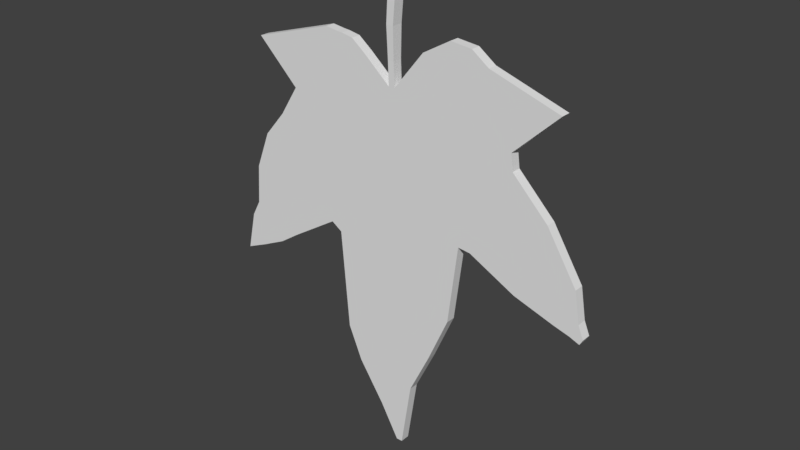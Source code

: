 # Source: real_leaf.blend  (saved by Blender 2.79.0; exported with 4.5.12 LTS)
import bpy
from mathutils import Matrix  # noqa: F401  (used for matrix-valued properties, if any)

bpy.ops.wm.read_factory_settings(use_empty=True)
scene = bpy.context.scene
scene.name = 'Scene'

# ---- collections
col_collection_1 = bpy.data.collections.new('Collection 1'); scene.collection.children.link(col_collection_1)

# ---- materials (node trees are filled in below, after node groups)
mat_material = bpy.data.materials.new('Material')
mat_material.alpha_threshold = 0.0
mat_material.use_transparent_shadow = False
mat_material.roughness = 0.5
mat_material.line_color = (0.0, 0.0, 0.0, 1.0)

# ---- material node trees

# ---- world
world_world = bpy.data.worlds.new('World'); scene.world = world_world
world_world.color = (0.05088, 0.05088, 0.05088)
world_world.use_sun_shadow = False
world_world.sun_shadow_jitter_overblur = 0.0
world_world.cycles.sampling_method = 'MANUAL'

# ---- meshes
me_cube = bpy.data.meshes.new('Cube')
me_cube.from_pydata([(-0.09417, 0.699, 4.688), (-0.09417, -0.699, 4.688), (-0.2688, -0.699, 4.688), (-0.2688, 0.699, 4.688), (-0.08163, 0.6867, 5.111), (-0.08163, -0.6867, 5.111), (-0.2283, -0.6867, 5.2), (-0.2283, 0.6867, 5.2), (-0.1448, 0.699, 4.08), (-0.1448, -0.699, 4.08), (-0.3026, -0.699, 4.08), (-0.3026, 0.699, 4.08), (-0.144, 0.6068, 3.405), (-0.144, -0.6068, 3.405), (-0.2809, -0.6068, 3.405), (-0.2809, 0.6068, 3.405), (-0.1271, 0.6068, 2.949), (-0.1271, -0.6068, 2.949), (-0.264, -0.6068, 2.949), (-0.264, 0.6068, 2.949), (-0.1271, 0.6068, 2.899), (-0.1271, -0.6068, 2.899), (-0.264, -0.6068, 2.899), (-0.264, 0.6068, 2.899), (0.05776, 0.6068, -5.133), (0.05776, -0.6068, -5.133), (-0.07917, -0.6068, -5.133), (-0.07917, 0.6068, -5.133), (-0.264, -0.6068, 2.899), (-0.07917, -0.6068, -5.133), (-0.8626, -0.6068, 3.422), (-0.8626, 0.6068, 3.422), (-0.4963, -0.6068, -4.388), (-0.4963, 0.6068, -4.388), (-0.8626, -0.6068, 3.422), (-0.4963, -0.6068, -4.388), (-1.16, -0.6068, 3.654), (-1.16, 0.6068, 3.654), (-1.076, -0.6068, -3.515), (-1.076, 0.6068, -3.515), (-1.16, -0.6068, 3.654), (-1.076, -0.6068, -3.515), (-1.412, -0.6068, 3.701), (-1.412, 0.6068, 3.701), (-1.391, -0.6068, -2.767), (-1.391, 0.6068, -2.767), (-1.412, -0.6068, 3.701), (-1.391, -0.6068, -2.767), (-1.53, -0.6068, 3.712), (-1.53, 0.6068, 3.712), (-1.57, -0.6068, -0.5616), (-1.57, 0.6068, -0.5616), (-1.53, -0.6068, 3.712), (-1.57, -0.6068, -0.5616), (-1.814, -0.6068, 3.752), (-1.814, 0.6068, 3.752), (-1.807, -0.6068, -0.4047), (-1.807, 0.6068, -0.4047), (-1.814, -0.6068, 3.752), (-1.807, -0.6068, -0.4047), (-3.635, -0.6068, 3.204), (-3.635, 0.6068, 3.204), (-2.709, -0.6068, 2.304), (-3.635, -0.6068, 3.204), (-2.709, 0.6068, 2.304), (-2.859, -0.6068, -1.068), (-2.859, 0.6068, -1.068), (-2.859, -0.6068, -1.068), (-3.131, -0.6068, 1.641), (-3.131, 0.6068, 1.641), (-3.341, -0.6068, -1.393), (-3.341, 0.6068, -1.393), (-3.341, -0.6068, -1.393), (-3.613, -0.6068, 1.075), (-3.613, 0.6068, 1.075), (-3.747, -0.6068, -1.586), (-3.747, 0.6068, -1.586), (-3.747, -0.6068, -1.586), (-3.941, -0.6068, 0.2396), (-3.941, 0.6068, 0.2396), (-3.881, -0.6068, -1.651), (-3.881, 0.6068, -1.651), (-3.881, -0.6068, -1.651), (-4.007, -0.6068, -0.6423), (-4.007, 0.6068, -0.6423), (-4.395, -0.6068, -1.876), (-4.395, 0.6068, -1.876), (-4.395, -0.6068, -1.876), (-4.201, -0.6068, -1.003), (-4.201, 0.6068, -1.003), (0.5405, 0.6068, 3.721), (0.5405, -0.6068, 3.721), (0.2898, 0.6068, -3.657), (0.2898, -0.6068, -3.657), (1.145, 0.6068, 4.064), (1.145, -0.6068, 4.064), (0.7487, 0.6068, -2.71), (0.7487, -0.6068, -2.71), (1.61, 0.6068, 4.013), (1.61, -0.6068, 4.013), (1.214, 0.6068, -1.648), (1.214, -0.6068, -1.648), (1.979, 0.6068, 3.745), (1.979, -0.6068, 3.745), (1.432, 0.6068, 0.09263), (1.432, -0.6068, 0.09263), (3.493, 0.6068, 3.252), (3.493, -0.6068, 3.252), (2.52, 0.6068, 2.329), (2.52, -0.6068, 2.329), (1.703, 0.6068, 0.06415), (1.703, -0.6068, 0.06415), (2.567, 0.6068, 1.979), (2.567, -0.6068, 1.979), (2.727, 0.6068, -0.4664), (2.727, -0.6068, -0.4664), (3.348, 0.6068, 1.186), (3.348, -0.6068, 1.186), (3.598, 0.6068, -0.75), (3.598, -0.6068, -0.75), (4.006, 0.6068, 0.1248), (4.006, -0.6068, 0.1248), (3.955, 0.6068, -0.8513), (3.955, -0.6068, -0.8513), (4.119, 0.6068, -0.5406), (4.119, -0.6068, -0.5406), (3.955, 0.6068, -0.8513), (3.955, -0.6068, -0.8513), (4.169, 0.6068, -0.9355), (4.169, -0.6068, -0.9355), (4.235, 0.6068, -0.8192), (4.235, -0.6068, -0.8192), (4.169, 0.6068, -0.9355), (4.169, -0.6068, -0.9355)], [], [(0, 1, 9, 8), (4, 7, 6, 5), (0, 4, 5, 1), (1, 5, 6, 2), (2, 6, 7, 3), (4, 0, 3, 7), (11, 8, 12, 15), (2, 3, 11, 10), (1, 2, 10, 9), (3, 0, 8, 11), (13, 14, 18, 17), (9, 10, 14, 13), (8, 9, 13, 12), (10, 11, 15, 14), (19, 16, 20, 23), (12, 13, 17, 16), (14, 15, 19, 18), (15, 12, 16, 19), (21, 22, 26, 25), (17, 18, 22, 21), (16, 17, 21, 20), (18, 19, 23, 22), (24, 25, 26, 27), (21, 25, 93, 91), (27, 26, 32, 33), (23, 20, 24, 27), (23, 27, 33, 31), (31, 33, 39, 37), (32, 35, 41, 38), (28, 22, 30, 34), (29, 28, 34, 35), (22, 23, 31, 30), (26, 29, 35, 32), (37, 39, 45, 43), (38, 41, 47, 44), (33, 32, 38, 39), (34, 30, 36, 40), (35, 34, 40, 41), (30, 31, 37, 36), (42, 43, 49, 48), (47, 46, 52, 53), (39, 38, 44, 45), (40, 36, 42, 46), (41, 40, 46, 47), (36, 37, 43, 42), (51, 50, 56, 57), (49, 51, 57, 55), (44, 47, 53, 50), (43, 45, 51, 49), (45, 44, 50, 51), (46, 42, 48, 52), (61, 64, 62, 63), (54, 55, 61, 60), (52, 48, 54, 58), (53, 52, 58, 59), (48, 49, 55, 54), (50, 53, 59, 56), (62, 64, 69, 68), (58, 63, 62, 59), (58, 54, 60, 63), (55, 57, 64, 61), (65, 67, 72, 70), (56, 59, 67, 65), (59, 62, 68, 67), (57, 56, 65, 66), (57, 59, 67, 66), (64, 57, 66, 69), (70, 72, 77, 75), (69, 66, 71, 74), (68, 69, 74, 73), (66, 65, 70, 71), (66, 67, 72, 71), (67, 68, 73, 72), (75, 77, 82, 80), (74, 71, 76, 79), (73, 74, 79, 78), (71, 70, 75, 76), (71, 72, 77, 76), (72, 73, 78, 77), (80, 82, 87, 85), (79, 76, 81, 84), (78, 79, 84, 83), (76, 75, 80, 81), (76, 77, 82, 81), (77, 78, 83, 82), (88, 89, 86, 87), (84, 81, 86, 89), (83, 84, 89, 88), (81, 80, 85, 86), (81, 82, 87, 86), (82, 83, 88, 87), (93, 92, 96, 97), (20, 21, 91, 90), (24, 20, 90, 92), (25, 24, 92, 93), (95, 97, 101, 99), (91, 93, 97, 95), (90, 91, 95, 94), (92, 90, 94, 96), (100, 98, 102, 104), (94, 95, 99, 98), (96, 94, 98, 100), (97, 96, 100, 101), (103, 105, 109, 107), (101, 100, 104, 105), (99, 101, 105, 103), (98, 99, 103, 102), (106, 107, 109, 108), (102, 103, 107, 106), (102, 106, 108, 104), (104, 108, 112, 110), (110, 112, 116, 114), (108, 109, 113, 112), (105, 104, 110, 111), (109, 105, 111, 113), (117, 115, 119, 121), (112, 113, 117, 116), (113, 111, 115, 117), (111, 110, 114, 115), (119, 118, 122, 123), (115, 114, 118, 119), (114, 116, 120, 118), (116, 117, 121, 120), (124, 125, 131, 130), (118, 120, 124, 122), (120, 121, 125, 124), (121, 119, 123, 125), (122, 124, 130, 128), (129, 128, 130, 131), (129, 128, 132, 133), (127, 123, 129, 133), (126, 127, 133, 132), (125, 123, 129, 131), (122, 126, 132, 128)])
me_cube.materials.append(mat_material)
me_cube.use_remesh_preserve_volume = False
me_cube.use_remesh_preserve_attributes = False
me_cube.use_mirror_vertex_groups = False
me_cube.update()

# ---- objects
ob_cube = bpy.data.objects.new('Cube', me_cube)

# ---- transforms, parenting, visibility, modifiers, constraints
ob_cube.location = (0.0, 0.0, 0.0)
ob_cube.scale = (1.0, 0.174, 1.0)
ob_cube.lock_rotations_4d = False
ob_cube.empty_display_type = 'ARROWS'
ob_cube.lineart.crease_threshold = 0.0

# ---- collection membership
col_collection_1.objects.link(ob_cube)

# ---- scene / render settings (as saved in the file)
scene.frame_start = 1; scene.frame_end = 250; scene.frame_set(0)
scene.render.engine = 'BLENDER_EEVEE_NEXT'
scene.render.resolution_percentage = 50
scene.render.dither_intensity = 0.0
scene.cycles.use_denoising = False
scene.cycles.samples = 128
scene.cycles.sampling_pattern = 'TABULATED_SOBOL'
scene.cycles.use_adaptive_sampling = False
scene.cycles.use_light_tree = False
scene.cycles.blur_glossy = 0.0
scene.cycles.sample_clamp_indirect = 0.0
scene.view_settings.view_transform = 'Standard'
bpy.context.view_layer.update()

# ---- added for rendering (the .blend has no active camera and no usable light): camera, sun
cam_auto = bpy.data.cameras.new('AutoCamera')
cam_auto.lens = 50.0
cam_auto.sensor_width = 36.0
cam_auto.clip_end = 1000.0
ob_auto_camera = bpy.data.objects.new('AutoCamera', cam_auto)
scene.collection.objects.link(ob_auto_camera)
ob_auto_camera.location = (12.3791, -14.9509, 10.0006)
ob_auto_camera.rotation_euler = (1.09748, -7.21219e-08, 0.694738)
scene.camera = ob_auto_camera
light_auto_sun = bpy.data.lights.new('AutoSun', 'SUN')
light_auto_sun.energy = 3.0
light_auto_sun.angle = 0.0523599
ob_auto_sun = bpy.data.objects.new('AutoSun', light_auto_sun)
scene.collection.objects.link(ob_auto_sun)
ob_auto_sun.rotation_euler = (0.872665, 0.174533, 0.523599)
bpy.context.view_layer.update()
